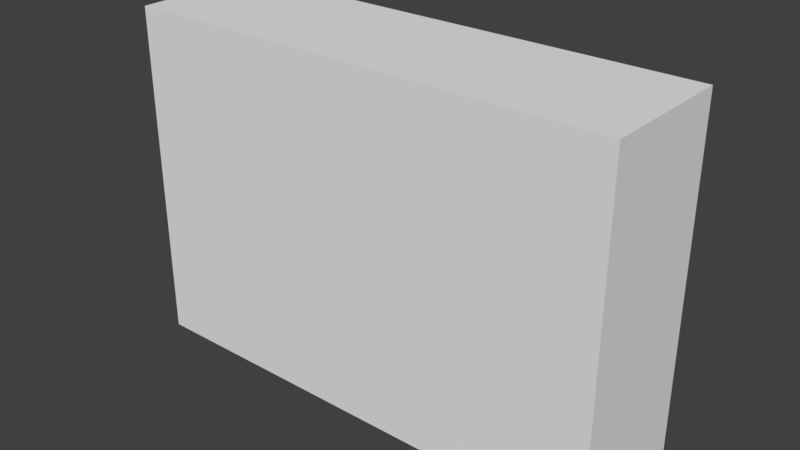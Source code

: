 # Source: platform6.blend  (saved by Blender 2.78.0; exported with 4.5.12 LTS)
import bpy
from mathutils import Matrix  # noqa: F401  (used for matrix-valued properties, if any)

bpy.ops.wm.read_factory_settings(use_empty=True)
scene = bpy.context.scene
scene.name = 'Scene'

# ---- collections
col_collection_1 = bpy.data.collections.new('Collection 1'); scene.collection.children.link(col_collection_1)

# ---- world
world_world = bpy.data.worlds.new('World'); scene.world = world_world
world_world.color = (0.05088, 0.05088, 0.05088)
world_world.use_sun_shadow = False
world_world.sun_shadow_jitter_overblur = 0.0
world_world.cycles.sampling_method = 'MANUAL'

# ---- meshes
me_cube_001 = bpy.data.meshes.new('Cube.001')
me_cube_001.from_pydata([(-10.8, -3.0, -7.5), (-10.8, -3.0, 7.5), (-10.8, 3.0, -7.5), (-10.8, 3.0, 7.5), (10.8, -3.0, -7.5), (10.8, -3.0, 7.5), (10.8, 3.0, -7.5), (10.8, 3.0, 7.5)], [], [(0, 1, 3, 2), (2, 3, 7, 6), (6, 7, 5, 4), (4, 5, 1, 0), (2, 6, 4, 0), (7, 3, 1, 5)])
me_cube_001.use_remesh_preserve_volume = False
me_cube_001.use_remesh_preserve_attributes = False
me_cube_001.use_mirror_vertex_groups = False
me_cube_001.update()

# ---- objects
ob_cube = bpy.data.objects.new('Cube', me_cube_001)

# ---- transforms, parenting, visibility, modifiers, constraints
ob_cube.location = (0.0, 0.0, 0.0)
ob_cube.lineart.crease_threshold = 0.0

# ---- collection membership
col_collection_1.objects.link(ob_cube)

# ---- scene / render settings (as saved in the file)
scene.frame_start = 1; scene.frame_end = 250; scene.frame_set(1)
scene.render.engine = 'BLENDER_EEVEE_NEXT'
scene.render.resolution_percentage = 50
scene.render.dither_intensity = 0.0
scene.cycles.use_denoising = False
scene.cycles.samples = 128
scene.cycles.sampling_pattern = 'TABULATED_SOBOL'
scene.cycles.light_sampling_threshold = 0.0
scene.cycles.use_adaptive_sampling = False
scene.cycles.use_light_tree = False
scene.cycles.blur_glossy = 0.0
scene.cycles.sample_clamp_indirect = 0.0
scene.view_settings.view_transform = 'Standard'
bpy.context.view_layer.update()

# ---- added for rendering (the .blend has no active camera and no usable light): camera, sun
cam_auto = bpy.data.cameras.new('AutoCamera')
cam_auto.lens = 50.0
cam_auto.sensor_width = 36.0
cam_auto.clip_end = 1000.0
ob_auto_camera = bpy.data.objects.new('AutoCamera', cam_auto)
scene.collection.objects.link(ob_auto_camera)
ob_auto_camera.location = (24.9564, -29.9477, 19.9651)
ob_auto_camera.rotation_euler = (1.09748, -7.21219e-08, 0.694738)
scene.camera = ob_auto_camera
light_auto_sun = bpy.data.lights.new('AutoSun', 'SUN')
light_auto_sun.energy = 3.0
light_auto_sun.angle = 0.0523599
ob_auto_sun = bpy.data.objects.new('AutoSun', light_auto_sun)
scene.collection.objects.link(ob_auto_sun)
ob_auto_sun.rotation_euler = (0.872665, 0.174533, 0.523599)
bpy.context.view_layer.update()
